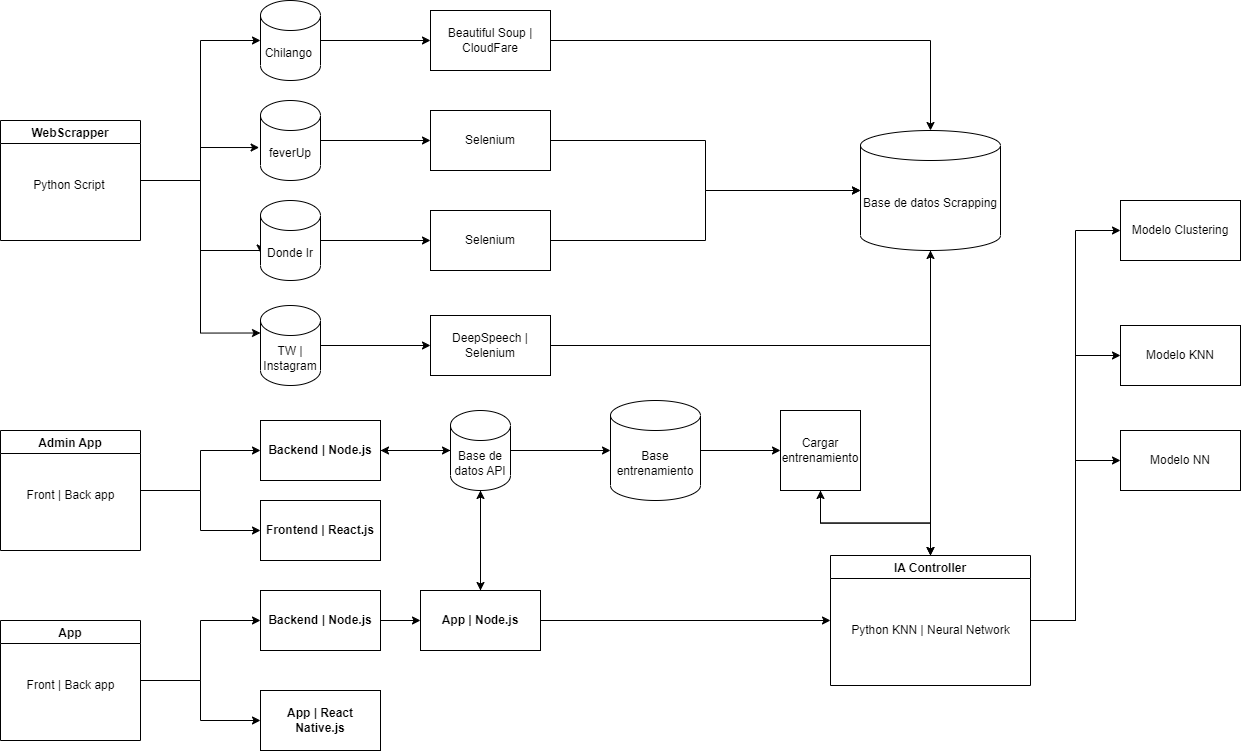

The diagram above was exported from draw.io. Its source (the exported page's mxGraphModel, read from the mxfile embedded in the PNG):
<mxGraphModel dx="1437" dy="824" grid="1" gridSize="10" guides="1" tooltips="1" connect="1" arrows="1" fold="1" page="1" pageScale="1" pageWidth="1100" pageHeight="850" background="none" math="0" shadow="0">
  <root>
    <mxCell id="0" />
    <mxCell id="1" parent="0" />
    <mxCell id="jcE5IhjH_ys98jR6y3Ax-23" style="edgeStyle=orthogonalEdgeStyle;rounded=0;orthogonalLoop=1;jettySize=auto;html=1;entryX=0;entryY=0.5;entryDx=0;entryDy=0;entryPerimeter=0;" parent="1" source="jcE5IhjH_ys98jR6y3Ax-6" target="jcE5IhjH_ys98jR6y3Ax-7" edge="1">
      <mxGeometry relative="1" as="geometry" />
    </mxCell>
    <mxCell id="jcE5IhjH_ys98jR6y3Ax-25" style="edgeStyle=orthogonalEdgeStyle;rounded=0;orthogonalLoop=1;jettySize=auto;html=1;entryX=-0.023;entryY=0.588;entryDx=0;entryDy=0;entryPerimeter=0;" parent="1" source="jcE5IhjH_ys98jR6y3Ax-6" target="jcE5IhjH_ys98jR6y3Ax-8" edge="1">
      <mxGeometry relative="1" as="geometry" />
    </mxCell>
    <mxCell id="jcE5IhjH_ys98jR6y3Ax-26" style="edgeStyle=orthogonalEdgeStyle;rounded=0;orthogonalLoop=1;jettySize=auto;html=1;entryX=0;entryY=0;entryDx=0;entryDy=52.5;entryPerimeter=0;" parent="1" source="jcE5IhjH_ys98jR6y3Ax-6" target="jcE5IhjH_ys98jR6y3Ax-13" edge="1">
      <mxGeometry relative="1" as="geometry">
        <Array as="points">
          <mxPoint x="700" y="210" />
          <mxPoint x="700" y="280" />
          <mxPoint x="760" y="280" />
        </Array>
      </mxGeometry>
    </mxCell>
    <mxCell id="jcE5IhjH_ys98jR6y3Ax-27" style="edgeStyle=orthogonalEdgeStyle;rounded=0;orthogonalLoop=1;jettySize=auto;html=1;entryX=0;entryY=0;entryDx=0;entryDy=27.5;entryPerimeter=0;" parent="1" source="jcE5IhjH_ys98jR6y3Ax-6" target="jcE5IhjH_ys98jR6y3Ax-16" edge="1">
      <mxGeometry relative="1" as="geometry" />
    </mxCell>
    <mxCell id="jcE5IhjH_ys98jR6y3Ax-6" value="WebScrapper" style="swimlane;" parent="1" vertex="1">
      <mxGeometry x="500" y="150" width="140" height="120" as="geometry" />
    </mxCell>
    <mxCell id="jcE5IhjH_ys98jR6y3Ax-19" value="Python Script&amp;nbsp;" style="text;html=1;align=center;verticalAlign=middle;resizable=0;points=[];autosize=1;strokeColor=none;fillColor=none;" parent="jcE5IhjH_ys98jR6y3Ax-6" vertex="1">
      <mxGeometry x="20" y="50" width="100" height="30" as="geometry" />
    </mxCell>
    <mxCell id="jcE5IhjH_ys98jR6y3Ax-12" value="" style="edgeStyle=orthogonalEdgeStyle;rounded=0;orthogonalLoop=1;jettySize=auto;html=1;" parent="1" source="jcE5IhjH_ys98jR6y3Ax-7" target="jcE5IhjH_ys98jR6y3Ax-11" edge="1">
      <mxGeometry relative="1" as="geometry" />
    </mxCell>
    <mxCell id="jcE5IhjH_ys98jR6y3Ax-7" value="Chilango&amp;nbsp;" style="shape=cylinder3;whiteSpace=wrap;html=1;boundedLbl=1;backgroundOutline=1;size=15;" parent="1" vertex="1">
      <mxGeometry x="760" y="30" width="60" height="80" as="geometry" />
    </mxCell>
    <mxCell id="jcE5IhjH_ys98jR6y3Ax-10" value="" style="edgeStyle=orthogonalEdgeStyle;rounded=0;orthogonalLoop=1;jettySize=auto;html=1;" parent="1" source="jcE5IhjH_ys98jR6y3Ax-8" target="jcE5IhjH_ys98jR6y3Ax-9" edge="1">
      <mxGeometry relative="1" as="geometry" />
    </mxCell>
    <mxCell id="jcE5IhjH_ys98jR6y3Ax-8" value="feverUp" style="shape=cylinder3;whiteSpace=wrap;html=1;boundedLbl=1;backgroundOutline=1;size=15;" parent="1" vertex="1">
      <mxGeometry x="760" y="130" width="60" height="80" as="geometry" />
    </mxCell>
    <mxCell id="qEZuZn1HigOkhXZWjfHj-8" style="edgeStyle=orthogonalEdgeStyle;rounded=0;orthogonalLoop=1;jettySize=auto;html=1;" edge="1" parent="1" source="jcE5IhjH_ys98jR6y3Ax-9" target="qEZuZn1HigOkhXZWjfHj-1">
      <mxGeometry relative="1" as="geometry" />
    </mxCell>
    <mxCell id="jcE5IhjH_ys98jR6y3Ax-9" value="Selenium" style="whiteSpace=wrap;html=1;" parent="1" vertex="1">
      <mxGeometry x="930" y="140" width="120" height="60" as="geometry" />
    </mxCell>
    <mxCell id="qEZuZn1HigOkhXZWjfHj-11" style="edgeStyle=orthogonalEdgeStyle;rounded=0;orthogonalLoop=1;jettySize=auto;html=1;" edge="1" parent="1" source="jcE5IhjH_ys98jR6y3Ax-11" target="qEZuZn1HigOkhXZWjfHj-1">
      <mxGeometry relative="1" as="geometry" />
    </mxCell>
    <mxCell id="jcE5IhjH_ys98jR6y3Ax-11" value="Beautiful Soup | CloudFare" style="whiteSpace=wrap;html=1;" parent="1" vertex="1">
      <mxGeometry x="930" y="40" width="120" height="60" as="geometry" />
    </mxCell>
    <mxCell id="jcE5IhjH_ys98jR6y3Ax-15" value="" style="edgeStyle=orthogonalEdgeStyle;rounded=0;orthogonalLoop=1;jettySize=auto;html=1;" parent="1" source="jcE5IhjH_ys98jR6y3Ax-13" target="jcE5IhjH_ys98jR6y3Ax-14" edge="1">
      <mxGeometry relative="1" as="geometry" />
    </mxCell>
    <mxCell id="jcE5IhjH_ys98jR6y3Ax-13" value="Donde Ir" style="shape=cylinder3;whiteSpace=wrap;html=1;boundedLbl=1;backgroundOutline=1;size=15;" parent="1" vertex="1">
      <mxGeometry x="760" y="230" width="60" height="80" as="geometry" />
    </mxCell>
    <mxCell id="qEZuZn1HigOkhXZWjfHj-9" style="edgeStyle=orthogonalEdgeStyle;rounded=0;orthogonalLoop=1;jettySize=auto;html=1;" edge="1" parent="1" source="jcE5IhjH_ys98jR6y3Ax-14" target="qEZuZn1HigOkhXZWjfHj-1">
      <mxGeometry relative="1" as="geometry" />
    </mxCell>
    <mxCell id="jcE5IhjH_ys98jR6y3Ax-14" value="Selenium" style="whiteSpace=wrap;html=1;" parent="1" vertex="1">
      <mxGeometry x="930" y="240" width="120" height="60" as="geometry" />
    </mxCell>
    <mxCell id="jcE5IhjH_ys98jR6y3Ax-18" value="" style="edgeStyle=orthogonalEdgeStyle;rounded=0;orthogonalLoop=1;jettySize=auto;html=1;" parent="1" source="jcE5IhjH_ys98jR6y3Ax-16" target="jcE5IhjH_ys98jR6y3Ax-17" edge="1">
      <mxGeometry relative="1" as="geometry" />
    </mxCell>
    <mxCell id="jcE5IhjH_ys98jR6y3Ax-16" value="TW | Instagram" style="shape=cylinder3;whiteSpace=wrap;html=1;boundedLbl=1;backgroundOutline=1;size=15;" parent="1" vertex="1">
      <mxGeometry x="760" y="335" width="60" height="80" as="geometry" />
    </mxCell>
    <mxCell id="qEZuZn1HigOkhXZWjfHj-10" style="edgeStyle=orthogonalEdgeStyle;rounded=0;orthogonalLoop=1;jettySize=auto;html=1;" edge="1" parent="1" source="jcE5IhjH_ys98jR6y3Ax-17" target="qEZuZn1HigOkhXZWjfHj-1">
      <mxGeometry relative="1" as="geometry" />
    </mxCell>
    <mxCell id="jcE5IhjH_ys98jR6y3Ax-17" value="DeepSpeech | Selenium" style="whiteSpace=wrap;html=1;" parent="1" vertex="1">
      <mxGeometry x="930" y="345" width="120" height="60" as="geometry" />
    </mxCell>
    <mxCell id="jcE5IhjH_ys98jR6y3Ax-38" value="" style="edgeStyle=orthogonalEdgeStyle;rounded=0;orthogonalLoop=1;jettySize=auto;html=1;" parent="1" source="jcE5IhjH_ys98jR6y3Ax-33" target="jcE5IhjH_ys98jR6y3Ax-37" edge="1">
      <mxGeometry relative="1" as="geometry" />
    </mxCell>
    <mxCell id="jcE5IhjH_ys98jR6y3Ax-40" style="edgeStyle=orthogonalEdgeStyle;rounded=0;orthogonalLoop=1;jettySize=auto;html=1;entryX=0;entryY=0.5;entryDx=0;entryDy=0;" parent="1" source="jcE5IhjH_ys98jR6y3Ax-33" target="jcE5IhjH_ys98jR6y3Ax-39" edge="1">
      <mxGeometry relative="1" as="geometry" />
    </mxCell>
    <mxCell id="jcE5IhjH_ys98jR6y3Ax-33" value="Admin App" style="swimlane;" parent="1" vertex="1">
      <mxGeometry x="500" y="460" width="140" height="120" as="geometry" />
    </mxCell>
    <mxCell id="jcE5IhjH_ys98jR6y3Ax-34" value="Front | Back app" style="text;html=1;align=center;verticalAlign=middle;resizable=0;points=[];autosize=1;strokeColor=none;fillColor=none;" parent="jcE5IhjH_ys98jR6y3Ax-33" vertex="1">
      <mxGeometry x="15" y="50" width="110" height="30" as="geometry" />
    </mxCell>
    <mxCell id="jcE5IhjH_ys98jR6y3Ax-42" value="" style="edgeStyle=orthogonalEdgeStyle;rounded=0;orthogonalLoop=1;jettySize=auto;html=1;" parent="1" source="jcE5IhjH_ys98jR6y3Ax-35" target="jcE5IhjH_ys98jR6y3Ax-41" edge="1">
      <mxGeometry relative="1" as="geometry" />
    </mxCell>
    <mxCell id="jcE5IhjH_ys98jR6y3Ax-46" value="" style="edgeStyle=orthogonalEdgeStyle;rounded=0;orthogonalLoop=1;jettySize=auto;html=1;" parent="1" source="jcE5IhjH_ys98jR6y3Ax-35" target="jcE5IhjH_ys98jR6y3Ax-45" edge="1">
      <mxGeometry relative="1" as="geometry" />
    </mxCell>
    <mxCell id="jcE5IhjH_ys98jR6y3Ax-35" value="App" style="swimlane;" parent="1" vertex="1">
      <mxGeometry x="500" y="650" width="140" height="120" as="geometry" />
    </mxCell>
    <mxCell id="jcE5IhjH_ys98jR6y3Ax-36" value="Front | Back app" style="text;html=1;align=center;verticalAlign=middle;resizable=0;points=[];autosize=1;strokeColor=none;fillColor=none;" parent="jcE5IhjH_ys98jR6y3Ax-35" vertex="1">
      <mxGeometry x="15" y="50" width="110" height="30" as="geometry" />
    </mxCell>
    <mxCell id="qEZuZn1HigOkhXZWjfHj-15" style="edgeStyle=orthogonalEdgeStyle;rounded=0;orthogonalLoop=1;jettySize=auto;html=1;" edge="1" parent="1" source="jcE5IhjH_ys98jR6y3Ax-37" target="qEZuZn1HigOkhXZWjfHj-13">
      <mxGeometry relative="1" as="geometry" />
    </mxCell>
    <mxCell id="jcE5IhjH_ys98jR6y3Ax-37" value="Backend | Node.js" style="whiteSpace=wrap;html=1;fontStyle=1;startSize=23;" parent="1" vertex="1">
      <mxGeometry x="760" y="450" width="120" height="60" as="geometry" />
    </mxCell>
    <mxCell id="jcE5IhjH_ys98jR6y3Ax-39" value="Frontend | React.js" style="whiteSpace=wrap;html=1;fontStyle=1;startSize=23;" parent="1" vertex="1">
      <mxGeometry x="760" y="530" width="120" height="60" as="geometry" />
    </mxCell>
    <mxCell id="jcE5IhjH_ys98jR6y3Ax-49" value="" style="edgeStyle=orthogonalEdgeStyle;rounded=0;orthogonalLoop=1;jettySize=auto;html=1;" parent="1" source="jcE5IhjH_ys98jR6y3Ax-41" target="jcE5IhjH_ys98jR6y3Ax-47" edge="1">
      <mxGeometry relative="1" as="geometry" />
    </mxCell>
    <mxCell id="jcE5IhjH_ys98jR6y3Ax-41" value="Backend | Node.js" style="whiteSpace=wrap;html=1;fontStyle=1;startSize=23;" parent="1" vertex="1">
      <mxGeometry x="760" y="620" width="120" height="60" as="geometry" />
    </mxCell>
    <mxCell id="jcE5IhjH_ys98jR6y3Ax-45" value="App | React Native.js" style="whiteSpace=wrap;html=1;fontStyle=1;startSize=23;" parent="1" vertex="1">
      <mxGeometry x="760" y="720" width="120" height="60" as="geometry" />
    </mxCell>
    <mxCell id="qEZuZn1HigOkhXZWjfHj-7" style="edgeStyle=orthogonalEdgeStyle;rounded=0;orthogonalLoop=1;jettySize=auto;html=1;entryX=0;entryY=0.5;entryDx=0;entryDy=0;" edge="1" parent="1" source="jcE5IhjH_ys98jR6y3Ax-47" target="jcE5IhjH_ys98jR6y3Ax-51">
      <mxGeometry relative="1" as="geometry" />
    </mxCell>
    <mxCell id="qEZuZn1HigOkhXZWjfHj-16" style="edgeStyle=orthogonalEdgeStyle;rounded=0;orthogonalLoop=1;jettySize=auto;html=1;entryX=0.5;entryY=1;entryDx=0;entryDy=0;entryPerimeter=0;" edge="1" parent="1" source="jcE5IhjH_ys98jR6y3Ax-47" target="qEZuZn1HigOkhXZWjfHj-13">
      <mxGeometry relative="1" as="geometry" />
    </mxCell>
    <mxCell id="jcE5IhjH_ys98jR6y3Ax-47" value="App | Node.js" style="whiteSpace=wrap;html=1;fontStyle=1;startSize=23;" parent="1" vertex="1">
      <mxGeometry x="920" y="620" width="120" height="60" as="geometry" />
    </mxCell>
    <mxCell id="jcE5IhjH_ys98jR6y3Ax-61" style="edgeStyle=orthogonalEdgeStyle;rounded=0;orthogonalLoop=1;jettySize=auto;html=1;entryX=0;entryY=0.5;entryDx=0;entryDy=0;" parent="1" source="jcE5IhjH_ys98jR6y3Ax-51" target="jcE5IhjH_ys98jR6y3Ax-56" edge="1">
      <mxGeometry relative="1" as="geometry" />
    </mxCell>
    <mxCell id="jcE5IhjH_ys98jR6y3Ax-62" style="edgeStyle=orthogonalEdgeStyle;rounded=0;orthogonalLoop=1;jettySize=auto;html=1;entryX=0;entryY=0.5;entryDx=0;entryDy=0;" parent="1" source="jcE5IhjH_ys98jR6y3Ax-51" target="jcE5IhjH_ys98jR6y3Ax-60" edge="1">
      <mxGeometry relative="1" as="geometry" />
    </mxCell>
    <mxCell id="jcE5IhjH_ys98jR6y3Ax-64" style="edgeStyle=orthogonalEdgeStyle;rounded=0;orthogonalLoop=1;jettySize=auto;html=1;entryX=0;entryY=0.5;entryDx=0;entryDy=0;" parent="1" source="jcE5IhjH_ys98jR6y3Ax-51" target="jcE5IhjH_ys98jR6y3Ax-63" edge="1">
      <mxGeometry relative="1" as="geometry" />
    </mxCell>
    <mxCell id="qEZuZn1HigOkhXZWjfHj-23" style="edgeStyle=orthogonalEdgeStyle;rounded=0;orthogonalLoop=1;jettySize=auto;html=1;" edge="1" parent="1" source="jcE5IhjH_ys98jR6y3Ax-51" target="qEZuZn1HigOkhXZWjfHj-20">
      <mxGeometry relative="1" as="geometry" />
    </mxCell>
    <mxCell id="jcE5IhjH_ys98jR6y3Ax-51" value="IA Controller" style="swimlane;" parent="1" vertex="1">
      <mxGeometry x="1330" y="585" width="200" height="130" as="geometry" />
    </mxCell>
    <mxCell id="jcE5IhjH_ys98jR6y3Ax-52" value="Python KNN | Neural Network" style="text;html=1;align=center;verticalAlign=middle;resizable=0;points=[];autosize=1;strokeColor=none;fillColor=none;" parent="jcE5IhjH_ys98jR6y3Ax-51" vertex="1">
      <mxGeometry x="10" y="60" width="180" height="30" as="geometry" />
    </mxCell>
    <mxCell id="jcE5IhjH_ys98jR6y3Ax-56" value="Modelo KNN" style="whiteSpace=wrap;html=1;" parent="1" vertex="1">
      <mxGeometry x="1620" y="355" width="120" height="60" as="geometry" />
    </mxCell>
    <mxCell id="jcE5IhjH_ys98jR6y3Ax-60" value="Modelo NN" style="whiteSpace=wrap;html=1;" parent="1" vertex="1">
      <mxGeometry x="1620" y="460" width="120" height="60" as="geometry" />
    </mxCell>
    <mxCell id="jcE5IhjH_ys98jR6y3Ax-63" value="Modelo Clustering" style="whiteSpace=wrap;html=1;" parent="1" vertex="1">
      <mxGeometry x="1620" y="230" width="120" height="60" as="geometry" />
    </mxCell>
    <mxCell id="qEZuZn1HigOkhXZWjfHj-12" style="edgeStyle=orthogonalEdgeStyle;rounded=0;orthogonalLoop=1;jettySize=auto;html=1;" edge="1" parent="1" source="qEZuZn1HigOkhXZWjfHj-1" target="jcE5IhjH_ys98jR6y3Ax-51">
      <mxGeometry relative="1" as="geometry" />
    </mxCell>
    <mxCell id="qEZuZn1HigOkhXZWjfHj-1" value="Base de datos Scrapping" style="shape=cylinder3;whiteSpace=wrap;html=1;boundedLbl=1;backgroundOutline=1;size=15;" vertex="1" parent="1">
      <mxGeometry x="1360" y="160" width="140" height="120" as="geometry" />
    </mxCell>
    <mxCell id="qEZuZn1HigOkhXZWjfHj-14" style="edgeStyle=orthogonalEdgeStyle;rounded=0;orthogonalLoop=1;jettySize=auto;html=1;" edge="1" parent="1" source="qEZuZn1HigOkhXZWjfHj-13" target="jcE5IhjH_ys98jR6y3Ax-47">
      <mxGeometry relative="1" as="geometry" />
    </mxCell>
    <mxCell id="qEZuZn1HigOkhXZWjfHj-17" style="edgeStyle=orthogonalEdgeStyle;rounded=0;orthogonalLoop=1;jettySize=auto;html=1;" edge="1" parent="1" source="qEZuZn1HigOkhXZWjfHj-13" target="jcE5IhjH_ys98jR6y3Ax-37">
      <mxGeometry relative="1" as="geometry" />
    </mxCell>
    <mxCell id="qEZuZn1HigOkhXZWjfHj-19" value="" style="edgeStyle=orthogonalEdgeStyle;rounded=0;orthogonalLoop=1;jettySize=auto;html=1;" edge="1" parent="1" source="qEZuZn1HigOkhXZWjfHj-13" target="qEZuZn1HigOkhXZWjfHj-18">
      <mxGeometry relative="1" as="geometry" />
    </mxCell>
    <mxCell id="qEZuZn1HigOkhXZWjfHj-13" value="Base de datos API" style="shape=cylinder3;whiteSpace=wrap;html=1;boundedLbl=1;backgroundOutline=1;size=15;" vertex="1" parent="1">
      <mxGeometry x="950" y="440" width="60" height="80" as="geometry" />
    </mxCell>
    <mxCell id="qEZuZn1HigOkhXZWjfHj-21" style="edgeStyle=orthogonalEdgeStyle;rounded=0;orthogonalLoop=1;jettySize=auto;html=1;entryX=0;entryY=0.5;entryDx=0;entryDy=0;" edge="1" parent="1" source="qEZuZn1HigOkhXZWjfHj-18" target="qEZuZn1HigOkhXZWjfHj-20">
      <mxGeometry relative="1" as="geometry" />
    </mxCell>
    <mxCell id="qEZuZn1HigOkhXZWjfHj-18" value="Base entrenamiento" style="shape=cylinder3;whiteSpace=wrap;html=1;boundedLbl=1;backgroundOutline=1;size=15;" vertex="1" parent="1">
      <mxGeometry x="1110" y="430" width="90" height="100" as="geometry" />
    </mxCell>
    <mxCell id="qEZuZn1HigOkhXZWjfHj-22" style="edgeStyle=orthogonalEdgeStyle;rounded=0;orthogonalLoop=1;jettySize=auto;html=1;" edge="1" parent="1" source="qEZuZn1HigOkhXZWjfHj-20" target="jcE5IhjH_ys98jR6y3Ax-51">
      <mxGeometry relative="1" as="geometry" />
    </mxCell>
    <mxCell id="qEZuZn1HigOkhXZWjfHj-20" value="Cargar entrenamiento" style="whiteSpace=wrap;html=1;aspect=fixed;" vertex="1" parent="1">
      <mxGeometry x="1280" y="440" width="80" height="80" as="geometry" />
    </mxCell>
  </root>
</mxGraphModel>